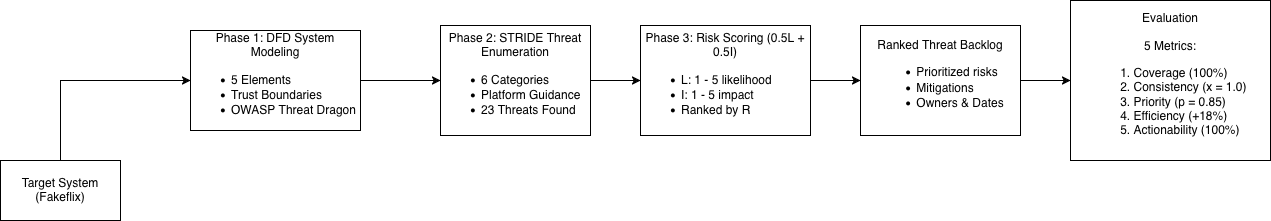

The diagram above was exported from draw.io. Its source (the exported page's mxGraphModel, read from the mxfile embedded in the PNG):
<mxGraphModel dx="1460" dy="1060" grid="1" gridSize="10" guides="1" tooltips="1" connect="1" arrows="1" fold="1" page="1" pageScale="1" pageWidth="850" pageHeight="1100" math="0" shadow="0">
  <root>
    <mxCell id="0" />
    <mxCell id="1" parent="0" />
    <mxCell id="aKqqIg-t_nLLRmm8edsH-1" parent="1" style="rounded=0;whiteSpace=wrap;html=1;" value="Target System (Fakeflix)" vertex="1">
      <mxGeometry height="60" width="120" x="40" y="430" as="geometry" />
    </mxCell>
    <mxCell id="aKqqIg-t_nLLRmm8edsH-13" edge="1" parent="1" source="aKqqIg-t_nLLRmm8edsH-3" style="edgeStyle=orthogonalEdgeStyle;rounded=0;orthogonalLoop=1;jettySize=auto;html=1;" target="aKqqIg-t_nLLRmm8edsH-8" value="">
      <mxGeometry relative="1" as="geometry" />
    </mxCell>
    <mxCell id="aKqqIg-t_nLLRmm8edsH-3" parent="1" style="rounded=0;whiteSpace=wrap;html=1;align=center;" value="&lt;div&gt;&lt;div&gt;Phase 1: DFD System Modeling&lt;br&gt;&lt;/div&gt;&lt;div align=&quot;left&quot;&gt;&lt;ul&gt;&lt;li&gt;5 Elements&lt;/li&gt;&lt;li&gt;Trust Boundaries&lt;/li&gt;&lt;li&gt;OWASP Threat Dragon&lt;/li&gt;&lt;/ul&gt;&lt;/div&gt;&lt;/div&gt;" vertex="1">
      <mxGeometry height="100" width="170" x="230" y="300" as="geometry" />
    </mxCell>
    <mxCell id="aKqqIg-t_nLLRmm8edsH-6" parent="1" style="rounded=0;whiteSpace=wrap;html=1;" value="&lt;div&gt;Evaluation&lt;/div&gt;&lt;div&gt;&lt;br&gt;&lt;/div&gt;&lt;div&gt;5 Metrics:&lt;/div&gt;&lt;div align=&quot;left&quot;&gt;&lt;ol&gt;&lt;li&gt;Coverage (100%)&lt;/li&gt;&lt;li&gt;Consistency (x = 1.0)&lt;/li&gt;&lt;li&gt;Priority (p = 0.85)&lt;/li&gt;&lt;li&gt;Efficiency (+18%)&lt;/li&gt;&lt;li&gt;Actionability (100%)&lt;/li&gt;&lt;/ol&gt;&lt;/div&gt;" vertex="1">
      <mxGeometry height="160" width="200" x="1110" y="270" as="geometry" />
    </mxCell>
    <mxCell id="aKqqIg-t_nLLRmm8edsH-7" parent="1" style="rounded=0;whiteSpace=wrap;html=1;align=center;" value="&lt;div align=&quot;center&quot;&gt;Ranked Threat Backlog&lt;/div&gt;&lt;div align=&quot;left&quot;&gt;&lt;ul&gt;&lt;li&gt;Prioritized risks&lt;/li&gt;&lt;li&gt;Mitigations&lt;/li&gt;&lt;li&gt;Owners &amp;amp; Dates&lt;/li&gt;&lt;/ul&gt;&lt;/div&gt;" vertex="1">
      <mxGeometry height="110" width="160" x="900" y="295" as="geometry" />
    </mxCell>
    <mxCell id="aKqqIg-t_nLLRmm8edsH-8" parent="1" style="rounded=0;whiteSpace=wrap;html=1;align=center;" value="&lt;div align=&quot;center&quot;&gt;Phase 2: STRIDE Threat Enumeration&lt;/div&gt;&lt;div align=&quot;left&quot;&gt;&lt;ul&gt;&lt;li&gt;6 Categories&lt;/li&gt;&lt;li&gt;Platform Guidance&lt;/li&gt;&lt;li&gt;23 Threats Found&lt;/li&gt;&lt;/ul&gt;&lt;/div&gt;" vertex="1">
      <mxGeometry height="110" width="150" x="480" y="295" as="geometry" />
    </mxCell>
    <mxCell id="aKqqIg-t_nLLRmm8edsH-9" parent="1" style="rounded=0;whiteSpace=wrap;html=1;" value="&lt;div&gt;Phase 3: Risk Scoring (0.5L + 0.5I)&lt;br&gt;&lt;div align=&quot;left&quot;&gt;&lt;ul&gt;&lt;li&gt;&lt;style type=&quot;text/css&quot;&gt;p.p1 {margin: 0.0px 8.0px 0.0px 8.0px; font: 13.0px 'Helvetica Neue'; color: #efefef}span.s1 {vertical-align: 1.0px&lt;/style&gt;L: 1 - 5 likelihood&lt;/li&gt;&lt;li&gt;I: 1 - 5 impact&lt;/li&gt;&lt;li&gt;Ranked by R&lt;/li&gt;&lt;/ul&gt;&lt;/div&gt;&lt;/div&gt;" vertex="1">
      <mxGeometry height="110" width="170" x="680" y="295" as="geometry" />
    </mxCell>
    <mxCell id="aKqqIg-t_nLLRmm8edsH-10" edge="1" parent="1" source="aKqqIg-t_nLLRmm8edsH-1" style="endArrow=classic;html=1;rounded=0;exitX=0.5;exitY=0;exitDx=0;exitDy=0;entryX=0;entryY=0.5;entryDx=0;entryDy=0;edgeStyle=orthogonalEdgeStyle;" target="aKqqIg-t_nLLRmm8edsH-3" value="">
      <mxGeometry height="50" relative="1" width="50" as="geometry">
        <mxPoint x="640" y="490" as="sourcePoint" />
        <mxPoint x="690" y="440" as="targetPoint" />
      </mxGeometry>
    </mxCell>
    <mxCell id="aKqqIg-t_nLLRmm8edsH-12" edge="1" parent="1" source="aKqqIg-t_nLLRmm8edsH-8" style="endArrow=classic;html=1;rounded=0;exitX=1;exitY=0.5;exitDx=0;exitDy=0;edgeStyle=orthogonalEdgeStyle;entryX=0;entryY=0.5;entryDx=0;entryDy=0;" target="aKqqIg-t_nLLRmm8edsH-9" value="">
      <mxGeometry height="50" relative="1" width="50" as="geometry">
        <mxPoint x="545" y="389.37" as="sourcePoint" />
        <mxPoint x="615" y="389" as="targetPoint" />
      </mxGeometry>
    </mxCell>
    <mxCell id="aKqqIg-t_nLLRmm8edsH-14" edge="1" parent="1" source="aKqqIg-t_nLLRmm8edsH-9" style="endArrow=classic;html=1;rounded=0;exitX=1;exitY=0.5;exitDx=0;exitDy=0;entryX=0;entryY=0.5;entryDx=0;entryDy=0;edgeStyle=orthogonalEdgeStyle;" target="aKqqIg-t_nLLRmm8edsH-7" value="">
      <mxGeometry height="50" relative="1" width="50" as="geometry">
        <mxPoint x="555" y="400" as="sourcePoint" />
        <mxPoint x="625" y="399" as="targetPoint" />
      </mxGeometry>
    </mxCell>
    <mxCell id="aKqqIg-t_nLLRmm8edsH-15" edge="1" parent="1" source="aKqqIg-t_nLLRmm8edsH-7" style="endArrow=classic;html=1;rounded=0;exitX=1;exitY=0.5;exitDx=0;exitDy=0;entryX=0;entryY=0.5;entryDx=0;entryDy=0;edgeStyle=orthogonalEdgeStyle;" target="aKqqIg-t_nLLRmm8edsH-6" value="">
      <mxGeometry height="50" relative="1" width="50" as="geometry">
        <mxPoint x="740" y="400" as="sourcePoint" />
        <mxPoint x="790" y="400" as="targetPoint" />
      </mxGeometry>
    </mxCell>
  </root>
</mxGraphModel>